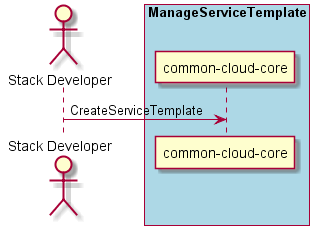

The diagram above was rendered by PlantUML. Its source (embedded in the PNG):
@startuml
Actor "Stack Developer" as A

box "ManageServiceTemplate" #lightblue
participant "common-cloud-core" as S
A -> S : CreateServiceTemplate
end box

@enduml